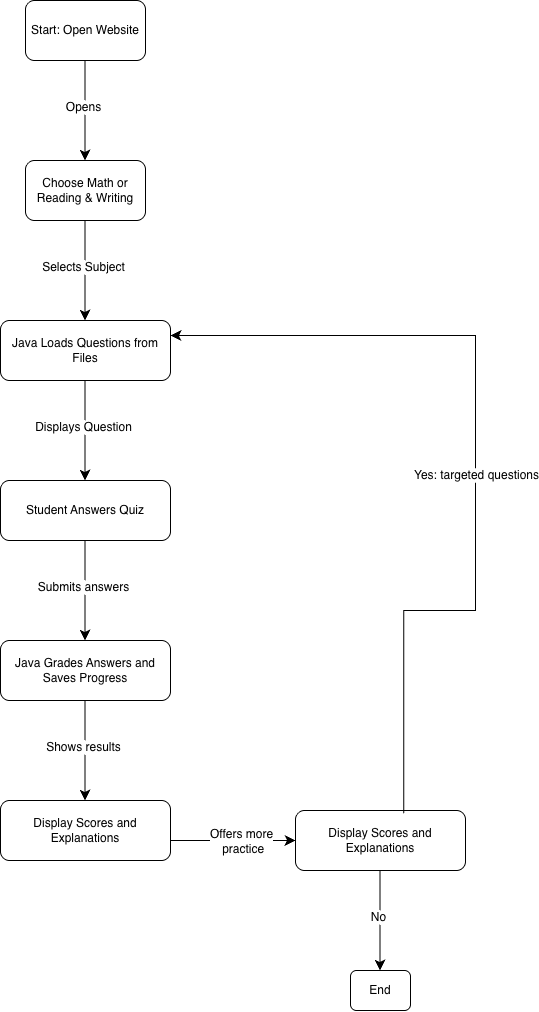

The diagram above was exported from draw.io. Its source (the exported page's mxGraphModel, read from the mxfile embedded in the PNG):
<mxGraphModel dx="888" dy="785" grid="1" gridSize="10" guides="1" tooltips="1" connect="1" arrows="1" fold="1" page="1" pageScale="1" pageWidth="850" pageHeight="1100" math="0" shadow="0">
  <root>
    <mxCell id="0" />
    <mxCell id="1" parent="0" />
    <mxCell id="KDtVumw8nl-zPRWpRi43-1" parent="1" style="rounded=1;whiteSpace=wrap;html=1;" value="Start: Open Website" vertex="1">
      <mxGeometry height="60" width="120" x="180" y="40" as="geometry" />
    </mxCell>
    <mxCell id="KDtVumw8nl-zPRWpRi43-2" edge="1" parent="1" style="edgeStyle=none;orthogonalLoop=1;jettySize=auto;html=1;rounded=0;fontSize=12;defaultLabelBackgroundColor=page;startSize=8;endSize=8;curved=1;" value="">
      <mxGeometry relative="1" width="140" as="geometry">
        <Array as="points" />
        <mxPoint x="239.5" y="100" as="sourcePoint" />
        <mxPoint x="239.5" y="200" as="targetPoint" />
      </mxGeometry>
    </mxCell>
    <mxCell id="KDtVumw8nl-zPRWpRi43-3" connectable="0" parent="KDtVumw8nl-zPRWpRi43-2" style="edgeLabel;html=1;align=center;verticalAlign=middle;resizable=0;points=[];inheritText=1;fontSize=12;defaultLabelBackgroundColor=page;" value="Opens" vertex="1">
      <mxGeometry relative="1" x="-0.0867" y="-2" as="geometry">
        <mxPoint as="offset" />
      </mxGeometry>
    </mxCell>
    <mxCell id="KDtVumw8nl-zPRWpRi43-4" parent="1" style="rounded=1;whiteSpace=wrap;html=1;" value="Choose Math or Reading &amp;amp; Writing" vertex="1">
      <mxGeometry height="60" width="120" x="180" y="200" as="geometry" />
    </mxCell>
    <mxCell id="KDtVumw8nl-zPRWpRi43-5" edge="1" parent="1" style="edgeStyle=none;orthogonalLoop=1;jettySize=auto;html=1;rounded=0;fontSize=12;defaultLabelBackgroundColor=page;startSize=8;endSize=8;curved=1;" value="">
      <mxGeometry relative="1" width="140" as="geometry">
        <Array as="points" />
        <mxPoint x="239.5" y="260" as="sourcePoint" />
        <mxPoint x="239.5" y="360" as="targetPoint" />
      </mxGeometry>
    </mxCell>
    <mxCell id="KDtVumw8nl-zPRWpRi43-6" connectable="0" parent="KDtVumw8nl-zPRWpRi43-5" style="edgeLabel;html=1;align=center;verticalAlign=middle;resizable=0;points=[];inheritText=1;fontSize=12;defaultLabelBackgroundColor=page;" value="Selects Subject" vertex="1">
      <mxGeometry relative="1" x="-0.0867" y="-2" as="geometry">
        <mxPoint as="offset" />
      </mxGeometry>
    </mxCell>
    <mxCell id="KDtVumw8nl-zPRWpRi43-8" parent="1" style="rounded=1;whiteSpace=wrap;html=1;" value="Java Loads Questions from Files" vertex="1">
      <mxGeometry height="60" width="170" x="155" y="360" as="geometry" />
    </mxCell>
    <mxCell id="KDtVumw8nl-zPRWpRi43-9" edge="1" parent="1" style="edgeStyle=none;orthogonalLoop=1;jettySize=auto;html=1;rounded=0;fontSize=12;defaultLabelBackgroundColor=page;startSize=8;endSize=8;curved=1;" value="">
      <mxGeometry relative="1" width="140" as="geometry">
        <Array as="points" />
        <mxPoint x="239.5" y="420" as="sourcePoint" />
        <mxPoint x="239.5" y="520" as="targetPoint" />
      </mxGeometry>
    </mxCell>
    <mxCell id="KDtVumw8nl-zPRWpRi43-10" connectable="0" parent="KDtVumw8nl-zPRWpRi43-9" style="edgeLabel;html=1;align=center;verticalAlign=middle;resizable=0;points=[];inheritText=1;fontSize=12;defaultLabelBackgroundColor=page;" value="Displays Question" vertex="1">
      <mxGeometry relative="1" x="-0.0867" y="-2" as="geometry">
        <mxPoint as="offset" />
      </mxGeometry>
    </mxCell>
    <mxCell id="KDtVumw8nl-zPRWpRi43-11" parent="1" style="rounded=1;whiteSpace=wrap;html=1;" value="Student Answers Quiz" vertex="1">
      <mxGeometry height="60" width="170" x="155" y="520" as="geometry" />
    </mxCell>
    <mxCell id="KDtVumw8nl-zPRWpRi43-12" edge="1" parent="1" style="edgeStyle=none;orthogonalLoop=1;jettySize=auto;html=1;rounded=0;fontSize=12;defaultLabelBackgroundColor=page;startSize=8;endSize=8;curved=1;" value="">
      <mxGeometry relative="1" width="140" as="geometry">
        <Array as="points" />
        <mxPoint x="239.5" y="580" as="sourcePoint" />
        <mxPoint x="239.5" y="680" as="targetPoint" />
      </mxGeometry>
    </mxCell>
    <mxCell id="KDtVumw8nl-zPRWpRi43-13" connectable="0" parent="KDtVumw8nl-zPRWpRi43-12" style="edgeLabel;html=1;align=center;verticalAlign=middle;resizable=0;points=[];inheritText=1;fontSize=12;defaultLabelBackgroundColor=page;" value="Submits answers" vertex="1">
      <mxGeometry relative="1" x="-0.0867" y="-2" as="geometry">
        <mxPoint as="offset" />
      </mxGeometry>
    </mxCell>
    <mxCell id="KDtVumw8nl-zPRWpRi43-14" parent="1" style="rounded=1;whiteSpace=wrap;html=1;" value="Java Grades Answers and Saves Progress" vertex="1">
      <mxGeometry height="60" width="170" x="155" y="680" as="geometry" />
    </mxCell>
    <mxCell id="KDtVumw8nl-zPRWpRi43-15" edge="1" parent="1" style="edgeStyle=none;orthogonalLoop=1;jettySize=auto;html=1;rounded=0;fontSize=12;defaultLabelBackgroundColor=page;startSize=8;endSize=8;curved=1;" value="">
      <mxGeometry relative="1" width="140" as="geometry">
        <Array as="points" />
        <mxPoint x="239.5" y="740" as="sourcePoint" />
        <mxPoint x="239.5" y="840" as="targetPoint" />
      </mxGeometry>
    </mxCell>
    <mxCell id="KDtVumw8nl-zPRWpRi43-16" connectable="0" parent="KDtVumw8nl-zPRWpRi43-15" style="edgeLabel;html=1;align=center;verticalAlign=middle;resizable=0;points=[];inheritText=1;fontSize=12;defaultLabelBackgroundColor=page;" value="Shows results" vertex="1">
      <mxGeometry relative="1" x="-0.0867" y="-2" as="geometry">
        <mxPoint as="offset" />
      </mxGeometry>
    </mxCell>
    <mxCell id="KDtVumw8nl-zPRWpRi43-17" parent="1" style="rounded=1;whiteSpace=wrap;html=1;" value="Display Scores and Explanations" vertex="1">
      <mxGeometry height="60" width="170" x="155" y="840" as="geometry" />
    </mxCell>
    <mxCell id="KDtVumw8nl-zPRWpRi43-20" parent="1" style="rounded=1;whiteSpace=wrap;html=1;" value="Display Scores and Explanations" vertex="1">
      <mxGeometry height="60" width="170" x="450" y="850" as="geometry" />
    </mxCell>
    <mxCell id="KDtVumw8nl-zPRWpRi43-21" edge="1" parent="1" style="edgeStyle=none;orthogonalLoop=1;jettySize=auto;html=1;rounded=0;fontSize=12;defaultLabelBackgroundColor=page;startSize=8;endSize=8;curved=1;" value="">
      <mxGeometry relative="1" width="140" as="geometry">
        <Array as="points" />
        <mxPoint x="325" y="880" as="sourcePoint" />
        <mxPoint x="450" y="880" as="targetPoint" />
      </mxGeometry>
    </mxCell>
    <mxCell id="KDtVumw8nl-zPRWpRi43-22" connectable="0" parent="KDtVumw8nl-zPRWpRi43-21" style="edgeLabel;html=1;align=center;verticalAlign=middle;resizable=0;points=[];inheritText=1;fontSize=12;defaultLabelBackgroundColor=page;" value="Offers more&lt;div&gt;&amp;nbsp;practice&lt;/div&gt;" vertex="1">
      <mxGeometry relative="1" x="0.12" as="geometry">
        <mxPoint as="offset" />
      </mxGeometry>
    </mxCell>
    <mxCell id="KDtVumw8nl-zPRWpRi43-28" edge="1" parent="1" source="KDtVumw8nl-zPRWpRi43-20" style="edgeStyle=segmentEdgeStyle;endArrow=classic;html=1;curved=0;rounded=0;endSize=8;startSize=8;sourcePerimeterSpacing=0;targetPerimeterSpacing=0;fontSize=12;defaultLabelBackgroundColor=page;exitX=0.637;exitY=0.047;exitDx=0;exitDy=0;exitPerimeter=0;entryX=1;entryY=0.25;entryDx=0;entryDy=0;" target="KDtVumw8nl-zPRWpRi43-8" value="">
      <mxGeometry relative="1" width="140" x="-0.4746" as="geometry">
        <Array as="points">
          <mxPoint x="558.3" y="650" />
          <mxPoint x="630" y="650" />
          <mxPoint x="630" y="375" />
        </Array>
        <mxPoint x="490" y="650" as="sourcePoint" />
        <mxPoint x="630" y="710" as="targetPoint" />
      </mxGeometry>
    </mxCell>
    <mxCell id="KDtVumw8nl-zPRWpRi43-29" connectable="0" parent="KDtVumw8nl-zPRWpRi43-28" style="edgeLabel;html=1;align=center;verticalAlign=middle;resizable=0;points=[];inheritText=1;fontSize=12;defaultLabelBackgroundColor=page;" value="Yes: targeted questions" vertex="1">
      <mxGeometry relative="1" x="-0.0415" as="geometry">
        <mxPoint as="offset" />
      </mxGeometry>
    </mxCell>
    <mxCell id="KDtVumw8nl-zPRWpRi43-30" edge="1" parent="1" style="edgeStyle=none;orthogonalLoop=1;jettySize=auto;html=1;rounded=0;fontSize=12;defaultLabelBackgroundColor=page;startSize=8;endSize=8;curved=1;" value="">
      <mxGeometry relative="1" width="140" as="geometry">
        <Array as="points" />
        <mxPoint x="534.5" y="910" as="sourcePoint" />
        <mxPoint x="534.5" y="1010" as="targetPoint" />
      </mxGeometry>
    </mxCell>
    <mxCell id="KDtVumw8nl-zPRWpRi43-31" connectable="0" parent="KDtVumw8nl-zPRWpRi43-30" style="edgeLabel;html=1;align=center;verticalAlign=middle;resizable=0;points=[];inheritText=1;fontSize=12;defaultLabelBackgroundColor=page;" value="No" vertex="1">
      <mxGeometry relative="1" x="-0.0867" y="-2" as="geometry">
        <mxPoint as="offset" />
      </mxGeometry>
    </mxCell>
    <mxCell id="KDtVumw8nl-zPRWpRi43-32" parent="1" style="rounded=1;whiteSpace=wrap;html=1;" value="End" vertex="1">
      <mxGeometry height="40" width="60" x="505" y="1010" as="geometry" />
    </mxCell>
  </root>
</mxGraphModel>